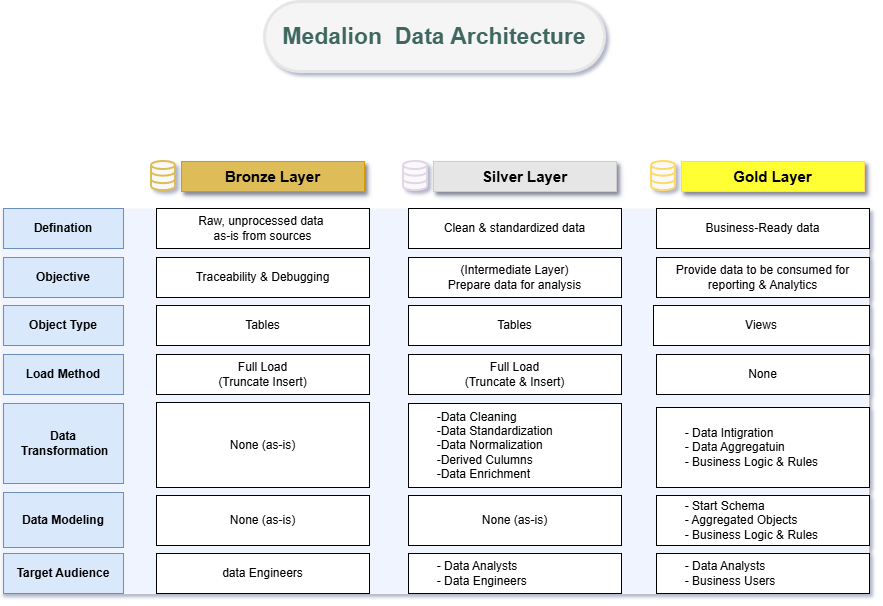

The diagram above was exported from draw.io. Its source (the exported page's mxGraphModel, read from the mxfile embedded in the PNG):
<mxGraphModel dx="976" dy="601" grid="1" gridSize="10" guides="1" tooltips="1" connect="1" arrows="1" fold="1" page="1" pageScale="1" pageWidth="1169" pageHeight="827" background="#ffffff" math="0" shadow="1">
  <root>
    <mxCell id="0" />
    <mxCell id="1" parent="0" />
    <mxCell id="YgaVrwl_LpRkPcZHO2FX-35" parent="1" style="rounded=0;whiteSpace=wrap;html=1;fillColor=#DEBD59;strokeColor=#d79b00;fontStyle=1;fontSize=15;textShadow=0;shadow=1;" value="Bronze Layer" vertex="1">
      <mxGeometry height="30" width="183" x="299" y="240" as="geometry" />
    </mxCell>
    <mxCell id="YgaVrwl_LpRkPcZHO2FX-36" parent="1" style="rounded=0;whiteSpace=wrap;html=1;fillColor=#E6E6E6;strokeColor=#CCCCCC;fontStyle=1;fontSize=15;textShadow=0;shadow=1;" value="Silver Layer" vertex="1">
      <mxGeometry height="30" width="183" x="551" y="240" as="geometry" />
    </mxCell>
    <mxCell id="YgaVrwl_LpRkPcZHO2FX-37" parent="1" style="rounded=0;whiteSpace=wrap;html=1;fillColor=#FFFF33;strokeColor=#FFD966;fontStyle=1;fontSize=15;textShadow=0;shadow=1;" value="Gold Layer" vertex="1">
      <mxGeometry height="30" width="183" x="799" y="240" as="geometry" />
    </mxCell>
    <mxCell id="YgaVrwl_LpRkPcZHO2FX-39" parent="1" style="html=1;verticalLabelPosition=bottom;align=center;labelBackgroundColor=#ffffff;verticalAlign=top;strokeWidth=2;strokeColor=#DEBD59;shadow=0;dashed=0;shape=mxgraph.ios7.icons.data;fillColor=#F9F9F9;" value="" vertex="1">
      <mxGeometry height="29.099999999999998" width="24" x="269" y="240" as="geometry" />
    </mxCell>
    <mxCell id="YgaVrwl_LpRkPcZHO2FX-40" parent="1" style="html=1;verticalLabelPosition=bottom;align=center;labelBackgroundColor=#ffffff;verticalAlign=top;strokeWidth=2;strokeColor=#E1D5E7;shadow=0;dashed=0;shape=mxgraph.ios7.icons.data;fillColor=#F9F9F9;" value="" vertex="1">
      <mxGeometry height="29.099999999999998" width="24" x="521" y="240" as="geometry" />
    </mxCell>
    <mxCell id="YgaVrwl_LpRkPcZHO2FX-42" parent="1" style="html=1;verticalLabelPosition=bottom;align=center;labelBackgroundColor=#ffffff;verticalAlign=top;strokeWidth=2;strokeColor=#FFD966;shadow=0;dashed=0;shape=mxgraph.ios7.icons.data;fillColor=#F9F9F9;" value="" vertex="1">
      <mxGeometry height="29.099999999999998" width="24" x="769" y="240" as="geometry" />
    </mxCell>
    <mxCell id="YgaVrwl_LpRkPcZHO2FX-73" parent="1" style="rounded=0;whiteSpace=wrap;html=1;fillColor=#F0F4FF;strokeColor=#F9F9F9;" value="" vertex="1">
      <mxGeometry height="385" width="868" x="118" y="287" as="geometry" />
    </mxCell>
    <mxCell id="YgaVrwl_LpRkPcZHO2FX-74" parent="1" style="rounded=0;whiteSpace=wrap;html=1;fillColor=#dae8fc;strokeColor=#6c8ebf;fontStyle=1" value="Defination" vertex="1">
      <mxGeometry height="40" width="120" x="121" y="287" as="geometry" />
    </mxCell>
    <mxCell id="YgaVrwl_LpRkPcZHO2FX-75" parent="1" style="rounded=0;whiteSpace=wrap;html=1;" value="Raw, unprocessed data&amp;nbsp;&lt;div&gt;as-is from sources&lt;/div&gt;" vertex="1">
      <mxGeometry height="40" width="213" x="274" y="287" as="geometry" />
    </mxCell>
    <mxCell id="YgaVrwl_LpRkPcZHO2FX-76" parent="1" style="rounded=0;whiteSpace=wrap;html=1;" value="Clean &amp;amp; standardized data" vertex="1">
      <mxGeometry height="40" width="213" x="526" y="287" as="geometry" />
    </mxCell>
    <mxCell id="YgaVrwl_LpRkPcZHO2FX-77" parent="1" style="rounded=0;whiteSpace=wrap;html=1;" value="Business-Ready data" vertex="1">
      <mxGeometry height="40" width="213" x="774" y="287" as="geometry" />
    </mxCell>
    <mxCell id="YgaVrwl_LpRkPcZHO2FX-78" parent="1" style="rounded=0;whiteSpace=wrap;html=1;fillColor=#dae8fc;strokeColor=#6c8ebf;fontStyle=1" value="Objective" vertex="1">
      <mxGeometry height="40" width="120" x="121" y="336" as="geometry" />
    </mxCell>
    <mxCell id="YgaVrwl_LpRkPcZHO2FX-79" parent="1" style="rounded=0;whiteSpace=wrap;html=1;" value="Traceability &amp;amp; Debugging" vertex="1">
      <mxGeometry height="40" width="213" x="274" y="336" as="geometry" />
    </mxCell>
    <mxCell id="YgaVrwl_LpRkPcZHO2FX-80" parent="1" style="rounded=0;whiteSpace=wrap;html=1;" value="(Intermediate Layer)&lt;div&gt;Prepare data for analysis&lt;/div&gt;" vertex="1">
      <mxGeometry height="40" width="213" x="526" y="336" as="geometry" />
    </mxCell>
    <mxCell id="YgaVrwl_LpRkPcZHO2FX-81" parent="1" style="rounded=0;whiteSpace=wrap;html=1;" value="Provide data to be consumed for reporting &amp;amp; Analytics" vertex="1">
      <mxGeometry height="40" width="213" x="774" y="336" as="geometry" />
    </mxCell>
    <mxCell id="YgaVrwl_LpRkPcZHO2FX-82" parent="1" style="rounded=0;whiteSpace=wrap;html=1;fillColor=#dae8fc;strokeColor=#6c8ebf;fontStyle=1" value="Object Type" vertex="1">
      <mxGeometry height="40" width="120" x="121" y="384" as="geometry" />
    </mxCell>
    <mxCell id="YgaVrwl_LpRkPcZHO2FX-83" parent="1" style="rounded=0;whiteSpace=wrap;html=1;" value="Tables" vertex="1">
      <mxGeometry height="40" width="213" x="274" y="384" as="geometry" />
    </mxCell>
    <mxCell id="YgaVrwl_LpRkPcZHO2FX-84" parent="1" style="rounded=0;whiteSpace=wrap;html=1;" value="Tables" vertex="1">
      <mxGeometry height="40" width="213" x="526" y="384" as="geometry" />
    </mxCell>
    <mxCell id="YgaVrwl_LpRkPcZHO2FX-85" parent="1" style="rounded=0;whiteSpace=wrap;html=1;" value="Views" vertex="1">
      <mxGeometry height="40" width="216" x="771" y="384" as="geometry" />
    </mxCell>
    <mxCell id="YgaVrwl_LpRkPcZHO2FX-86" parent="1" style="rounded=0;whiteSpace=wrap;html=1;fillColor=#dae8fc;strokeColor=#6c8ebf;fontStyle=1" value="Load Method" vertex="1">
      <mxGeometry height="40" width="120" x="121" y="433" as="geometry" />
    </mxCell>
    <mxCell id="YgaVrwl_LpRkPcZHO2FX-87" parent="1" style="rounded=0;whiteSpace=wrap;html=1;" value="Full Load&lt;div&gt;(Truncate Insert)&lt;/div&gt;" vertex="1">
      <mxGeometry height="40" width="213" x="274" y="433" as="geometry" />
    </mxCell>
    <mxCell id="YgaVrwl_LpRkPcZHO2FX-88" parent="1" style="rounded=0;whiteSpace=wrap;html=1;" value="Full Load&lt;div&gt;(Truncate &amp;amp; Insert)&lt;/div&gt;" vertex="1">
      <mxGeometry height="40" width="213" x="526" y="433" as="geometry" />
    </mxCell>
    <mxCell id="YgaVrwl_LpRkPcZHO2FX-89" parent="1" style="rounded=0;whiteSpace=wrap;html=1;" value="None" vertex="1">
      <mxGeometry height="40" width="213" x="774" y="433" as="geometry" />
    </mxCell>
    <mxCell id="YgaVrwl_LpRkPcZHO2FX-90" parent="1" style="rounded=0;whiteSpace=wrap;html=1;fillColor=#dae8fc;strokeColor=#6c8ebf;fontStyle=1" value="Data&lt;div&gt;&amp;nbsp;Transformation&lt;/div&gt;" vertex="1">
      <mxGeometry height="80" width="120" x="121" y="482" as="geometry" />
    </mxCell>
    <mxCell id="YgaVrwl_LpRkPcZHO2FX-91" parent="1" style="rounded=0;whiteSpace=wrap;html=1;" value="None (as-is)" vertex="1">
      <mxGeometry height="85" width="213" x="274" y="481" as="geometry" />
    </mxCell>
    <mxCell id="YgaVrwl_LpRkPcZHO2FX-92" parent="1" style="rounded=0;whiteSpace=wrap;html=1;align=left;" value="&lt;span style=&quot;white-space: pre;&quot;&gt;&#09;&lt;/span&gt;-Data Cleaning&lt;div&gt;&lt;span style=&quot;white-space: pre;&quot;&gt;&#09;&lt;/span&gt;-Data Standardization&lt;/div&gt;&lt;div&gt;&lt;span style=&quot;white-space: pre;&quot;&gt;&#09;&lt;/span&gt;-Data Normalization&lt;/div&gt;&lt;div&gt;&lt;span style=&quot;white-space: pre;&quot;&gt;&#09;&lt;/span&gt;-Derived Culumns&lt;/div&gt;&lt;div&gt;&lt;span style=&quot;white-space: pre;&quot;&gt;&#09;&lt;/span&gt;-Data Enrichment&lt;/div&gt;" vertex="1">
      <mxGeometry height="84" width="213" x="526" y="482" as="geometry" />
    </mxCell>
    <mxCell id="YgaVrwl_LpRkPcZHO2FX-93" parent="1" style="rounded=0;whiteSpace=wrap;html=1;fillColor=#dae8fc;strokeColor=#6c8ebf;fontStyle=1" value="Data Modeling" vertex="1">
      <mxGeometry height="55" width="120" x="121" y="571" as="geometry" />
    </mxCell>
    <mxCell id="YgaVrwl_LpRkPcZHO2FX-94" parent="1" style="rounded=0;whiteSpace=wrap;html=1;" value="None (as-is)" vertex="1">
      <mxGeometry height="50" width="213" x="274" y="574" as="geometry" />
    </mxCell>
    <mxCell id="YgaVrwl_LpRkPcZHO2FX-95" parent="1" style="rounded=0;whiteSpace=wrap;html=1;" value="None (as-is)" vertex="1">
      <mxGeometry height="50" width="213" x="526" y="574" as="geometry" />
    </mxCell>
    <mxCell id="YgaVrwl_LpRkPcZHO2FX-96" parent="1" style="rounded=0;whiteSpace=wrap;html=1;align=left;" value="&lt;div style=&quot;&quot;&gt;&lt;span style=&quot;background-color: transparent; color: light-dark(rgb(0, 0, 0), rgb(255, 255, 255)); white-space: pre;&quot;&gt;&#09;&lt;/span&gt;- Start Schema&lt;/div&gt;&lt;div style=&quot;&quot;&gt;&lt;span style=&quot;white-space: pre;&quot;&gt;&#09;&lt;/span&gt;- Aggregated Objects&lt;br&gt;&lt;/div&gt;&lt;div style=&quot;&quot;&gt;&lt;span style=&quot;white-space: pre;&quot;&gt;&#09;&lt;/span&gt;- Business Logic &amp;amp; Rules&lt;br&gt;&lt;/div&gt;" vertex="1">
      <mxGeometry height="50" width="213" x="774" y="574" as="geometry" />
    </mxCell>
    <mxCell id="YgaVrwl_LpRkPcZHO2FX-97" parent="1" style="rounded=0;whiteSpace=wrap;html=1;fillColor=#dae8fc;strokeColor=#6c8ebf;fontStyle=1" value="Target Audience" vertex="1">
      <mxGeometry height="40" width="120" x="121" y="632" as="geometry" />
    </mxCell>
    <mxCell id="YgaVrwl_LpRkPcZHO2FX-98" parent="1" style="rounded=0;whiteSpace=wrap;html=1;" value="data Engineers" vertex="1">
      <mxGeometry height="40" width="213" x="274" y="632" as="geometry" />
    </mxCell>
    <mxCell id="YgaVrwl_LpRkPcZHO2FX-99" parent="1" style="rounded=0;whiteSpace=wrap;html=1;align=left;" value="&lt;span style=&quot;white-space: pre;&quot;&gt;&#09;&lt;/span&gt;- Data Analysts&lt;div&gt;&lt;span style=&quot;white-space: pre;&quot;&gt;&#09;&lt;/span&gt;- Data Engineers&lt;br&gt;&lt;/div&gt;" vertex="1">
      <mxGeometry height="40" width="213" x="526" y="632" as="geometry" />
    </mxCell>
    <mxCell id="YgaVrwl_LpRkPcZHO2FX-100" parent="1" style="rounded=0;whiteSpace=wrap;html=1;align=left;" value="&lt;span style=&quot;white-space: pre;&quot;&gt;&#09;&lt;/span&gt;- Data Analysts&lt;div&gt;&lt;span style=&quot;white-space: pre;&quot;&gt;&#09;&lt;/span&gt;- Business Users&lt;br&gt;&lt;/div&gt;" vertex="1">
      <mxGeometry height="40" width="213" x="774" y="632" as="geometry" />
    </mxCell>
    <mxCell id="YgaVrwl_LpRkPcZHO2FX-101" parent="1" style="rounded=0;whiteSpace=wrap;html=1;align=left;" value="&lt;span style=&quot;white-space: pre;&quot;&gt;&#09;&lt;/span&gt;- Data Intigration&lt;div&gt;&lt;span style=&quot;white-space: pre;&quot;&gt;&#09;&lt;/span&gt;- Data Aggregatuin&lt;br&gt;&lt;/div&gt;&lt;div&gt;&lt;span style=&quot;white-space: pre;&quot;&gt;&#09;&lt;/span&gt;- Business Logic &amp;amp; Rules&lt;br&gt;&lt;/div&gt;" vertex="1">
      <mxGeometry height="80" width="213" x="774" y="486" as="geometry" />
    </mxCell>
    <mxCell id="YgaVrwl_LpRkPcZHO2FX-102" parent="1" style="text;html=1;whiteSpace=wrap;strokeColor=#E6E6E6;fillColor=#f5f5f5;align=center;verticalAlign=middle;rounded=1;fontColor=#3E6760;fontStyle=1;fontSize=23;arcSize=50;strokeWidth=3;" value="Medalion&amp;nbsp; Data Architecture" vertex="1">
      <mxGeometry height="70" width="340" x="382" y="80" as="geometry" />
    </mxCell>
  </root>
</mxGraphModel>